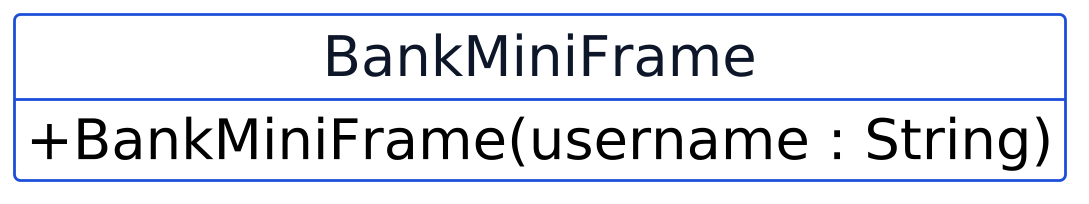

The diagram above was rendered by PlantUML. Its source (embedded in the PNG):
@startuml p15-tugas-bankminiframe-constructor
scale 2
!include _common.iuml
hide circle
hide empty members
left to right direction

class BankMiniFrame {
  + BankMiniFrame(username : String)
}
@enduml